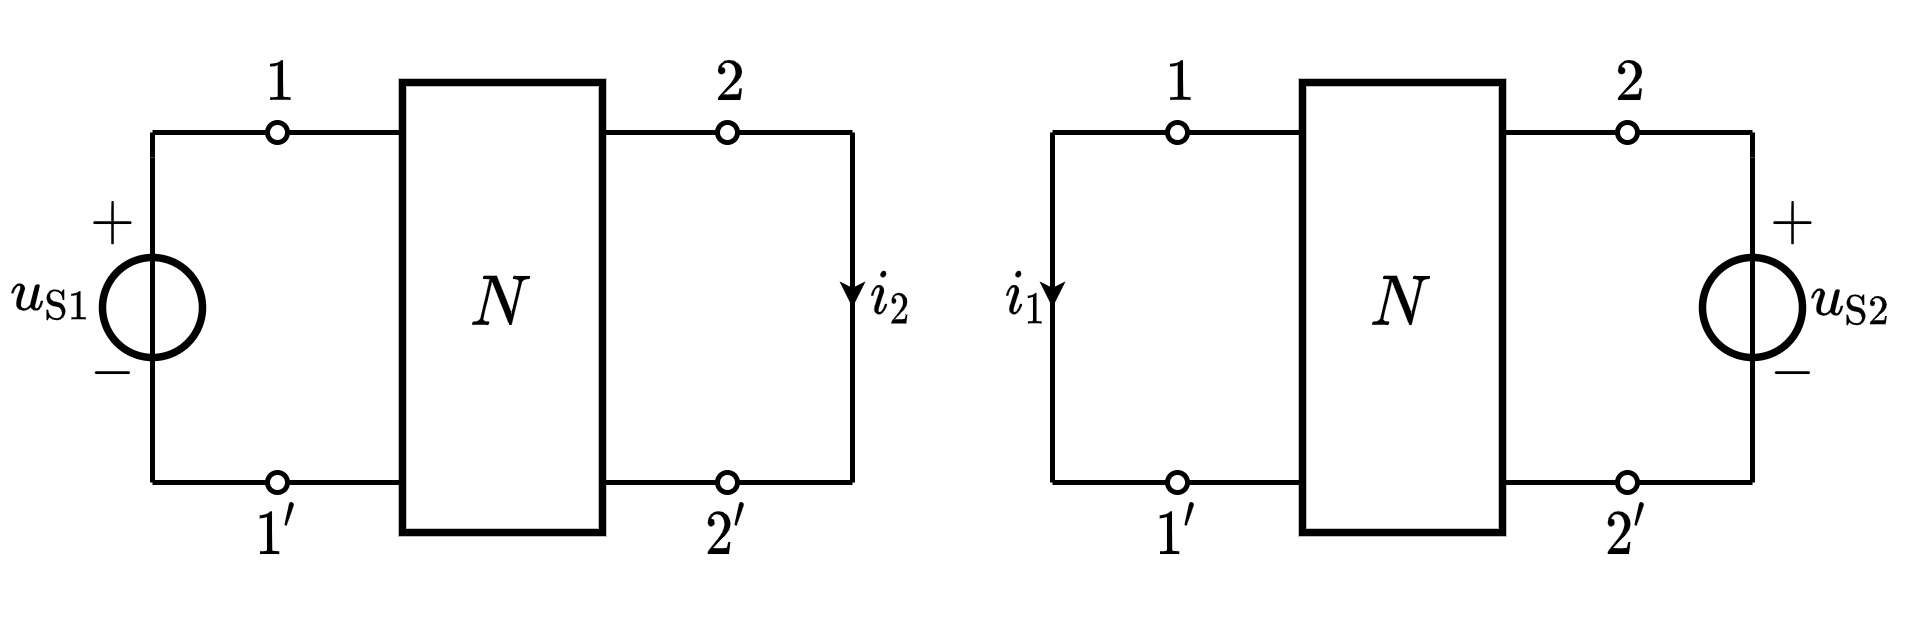

The diagram above was exported from draw.io. Its source (the exported page's mxGraphModel, read from the mxfile embedded in the PNG):
<mxGraphModel dx="134" dy="165" grid="1" gridSize="5" guides="1" tooltips="1" connect="1" arrows="1" fold="1" page="1" pageScale="1" pageWidth="827" pageHeight="1169" math="1" shadow="0">
  <root>
    <mxCell id="0" />
    <mxCell id="1" parent="0" />
    <mxCell id="vnZBPzhVjVgXWo8NbZRj-8" value="$$-$$" style="text;resizable=1;autosize=1;align=center;verticalAlign=middle;points=[];fillColor=none;strokeColor=none;rounded=0;html=1;imageAspect=1;noLabel=0;recursiveResize=1;expand=1;editable=1;movable=1;rotatable=1;deletable=1;connectable=0;comic=0;fontSize=10;" parent="1" vertex="1">
      <mxGeometry x="158.99999999999997" y="312.5" width="15" height="20" as="geometry" />
    </mxCell>
    <mxCell id="vnZBPzhVjVgXWo8NbZRj-9" value="$$+$$" style="text;html=1;resizable=1;autosize=1;align=center;verticalAlign=middle;points=[];fillColor=none;strokeColor=none;rounded=0;movable=1;rotatable=1;deletable=1;editable=1;connectable=0;fontSize=10;" parent="1" vertex="1">
      <mxGeometry x="158.99999999999997" y="283" width="15" height="20" as="geometry" />
    </mxCell>
    <mxCell id="vnZBPzhVjVgXWo8NbZRj-23" value="" style="endArrow=none;html=1;rounded=0;fontSize=10;startSize=4;endSize=4;entryX=1;entryY=0.5;entryDx=0;entryDy=0;entryPerimeter=0;" parent="1" edge="1">
      <mxGeometry width="50" height="50" relative="1" as="geometry">
        <mxPoint x="175" y="280" as="sourcePoint" />
        <mxPoint x="175" y="275" as="targetPoint" />
      </mxGeometry>
    </mxCell>
    <mxCell id="vnZBPzhVjVgXWo8NbZRj-27" value="" style="endArrow=oval;html=1;rounded=0;fontSize=10;startSize=4;endSize=4;endFill=0;" parent="1" edge="1">
      <mxGeometry width="50" height="50" relative="1" as="geometry">
        <mxPoint x="175" y="275" as="sourcePoint" />
        <mxPoint x="200" y="275" as="targetPoint" />
      </mxGeometry>
    </mxCell>
    <mxCell id="vnZBPzhVjVgXWo8NbZRj-28" value="" style="ellipse;whiteSpace=wrap;html=1;aspect=fixed;labelBorderColor=none;fontSize=10;strokeColor=default;strokeWidth=1.5;fillColor=none;" parent="1" vertex="1">
      <mxGeometry x="165" y="300" width="20" height="20" as="geometry" />
    </mxCell>
    <mxCell id="vnZBPzhVjVgXWo8NbZRj-29" value="" style="endArrow=none;html=1;rounded=0;fontSize=10;startSize=4;endSize=4;" parent="1" edge="1">
      <mxGeometry width="50" height="50" relative="1" as="geometry">
        <mxPoint x="175" y="345" as="sourcePoint" />
        <mxPoint x="175" y="280" as="targetPoint" />
      </mxGeometry>
    </mxCell>
    <mxCell id="vnZBPzhVjVgXWo8NbZRj-33" value="" style="endArrow=oval;html=1;rounded=0;fontSize=10;startSize=4;endSize=4;endFill=0;" parent="1" edge="1">
      <mxGeometry width="50" height="50" relative="1" as="geometry">
        <mxPoint x="175" y="345" as="sourcePoint" />
        <mxPoint x="200" y="345" as="targetPoint" />
      </mxGeometry>
    </mxCell>
    <mxCell id="vnZBPzhVjVgXWo8NbZRj-36" value="\(u_{\mathrm{S}1}\)" style="text;html=1;resizable=1;autosize=1;align=center;verticalAlign=middle;points=[];fillColor=none;strokeColor=none;rounded=0;comic=0;movable=1;rotatable=1;deletable=1;editable=1;connectable=0;fontSize=10;" parent="1" vertex="1">
      <mxGeometry x="145" y="298" width="20" height="20" as="geometry" />
    </mxCell>
    <mxCell id="bXhRz9zdWTw2_m6RRyU6-21" value="" style="endArrow=oval;html=1;rounded=0;fontSize=10;startSize=4;endSize=4;endFill=0;" parent="1" edge="1">
      <mxGeometry width="50" height="50" relative="1" as="geometry">
        <mxPoint x="265" y="274.9999999999999" as="sourcePoint" />
        <mxPoint x="290" y="275" as="targetPoint" />
      </mxGeometry>
    </mxCell>
    <mxCell id="bXhRz9zdWTw2_m6RRyU6-22" value="" style="endArrow=classic;html=1;rounded=0;fontSize=10;endSize=2;" parent="1" edge="1">
      <mxGeometry width="50" height="50" relative="1" as="geometry">
        <mxPoint x="315" y="295" as="sourcePoint" />
        <mxPoint x="315" y="310" as="targetPoint" />
      </mxGeometry>
    </mxCell>
    <mxCell id="bXhRz9zdWTw2_m6RRyU6-23" value="$$i_2$$" style="text;html=1;resizable=1;autosize=1;align=center;verticalAlign=middle;points=[];fillColor=none;strokeColor=none;rounded=0;fontSize=10;movable=1;rotatable=1;deletable=1;editable=1;connectable=1;" parent="1" vertex="1">
      <mxGeometry x="315" y="298" width="15" height="20" as="geometry" />
    </mxCell>
    <mxCell id="bXhRz9zdWTw2_m6RRyU6-24" value="" style="endArrow=oval;html=1;rounded=0;fontSize=10;startSize=4;endSize=4;endFill=0;" parent="1" edge="1">
      <mxGeometry width="50" height="50" relative="1" as="geometry">
        <mxPoint x="265" y="344.9999999999999" as="sourcePoint" />
        <mxPoint x="290" y="345" as="targetPoint" />
      </mxGeometry>
    </mxCell>
    <mxCell id="bXhRz9zdWTw2_m6RRyU6-28" value="\(N\)" style="rounded=0;whiteSpace=wrap;html=1;strokeWidth=1.5;" parent="1" vertex="1">
      <mxGeometry x="225" y="265" width="40" height="90" as="geometry" />
    </mxCell>
    <mxCell id="hEahlMSmCrtXAFe2bW3f-2" value="" style="endArrow=none;html=1;rounded=0;startSize=4;endSize=4;" edge="1" parent="1">
      <mxGeometry width="50" height="50" relative="1" as="geometry">
        <mxPoint x="202" y="275" as="sourcePoint" />
        <mxPoint x="225" y="275" as="targetPoint" />
      </mxGeometry>
    </mxCell>
    <mxCell id="hEahlMSmCrtXAFe2bW3f-3" value="" style="endArrow=none;html=1;rounded=0;startSize=4;endSize=4;" edge="1" parent="1">
      <mxGeometry width="50" height="50" relative="1" as="geometry">
        <mxPoint x="202" y="345" as="sourcePoint" />
        <mxPoint x="225" y="345" as="targetPoint" />
      </mxGeometry>
    </mxCell>
    <mxCell id="hEahlMSmCrtXAFe2bW3f-4" value="" style="endArrow=none;html=1;rounded=0;startSize=4;endSize=4;" edge="1" parent="1">
      <mxGeometry width="50" height="50" relative="1" as="geometry">
        <mxPoint x="292" y="275" as="sourcePoint" />
        <mxPoint x="315" y="275" as="targetPoint" />
      </mxGeometry>
    </mxCell>
    <mxCell id="hEahlMSmCrtXAFe2bW3f-5" value="" style="endArrow=none;html=1;rounded=0;startSize=4;endSize=4;" edge="1" parent="1">
      <mxGeometry width="50" height="50" relative="1" as="geometry">
        <mxPoint x="292" y="345" as="sourcePoint" />
        <mxPoint x="315" y="345" as="targetPoint" />
      </mxGeometry>
    </mxCell>
    <mxCell id="hEahlMSmCrtXAFe2bW3f-6" value="" style="endArrow=none;html=1;rounded=0;startSize=4;endSize=4;" edge="1" parent="1">
      <mxGeometry width="50" height="50" relative="1" as="geometry">
        <mxPoint x="315" y="345" as="sourcePoint" />
        <mxPoint x="315" y="275" as="targetPoint" />
      </mxGeometry>
    </mxCell>
    <mxCell id="hEahlMSmCrtXAFe2bW3f-7" value="$$2$$" style="text;html=1;resizable=1;autosize=1;align=center;verticalAlign=middle;points=[];fillColor=none;strokeColor=none;rounded=0;fontSize=10;movable=1;rotatable=1;deletable=1;editable=1;connectable=1;" vertex="1" parent="1">
      <mxGeometry x="280" y="255" width="20" height="20" as="geometry" />
    </mxCell>
    <mxCell id="hEahlMSmCrtXAFe2bW3f-8" value="$$2'$$" style="text;html=1;resizable=1;autosize=1;align=center;verticalAlign=middle;points=[];fillColor=none;strokeColor=none;rounded=0;fontSize=10;movable=1;rotatable=1;deletable=1;editable=1;connectable=1;" vertex="1" parent="1">
      <mxGeometry x="280" y="345" width="20" height="20" as="geometry" />
    </mxCell>
    <mxCell id="hEahlMSmCrtXAFe2bW3f-9" value="$$1'$$" style="text;html=1;resizable=1;autosize=1;align=center;verticalAlign=middle;points=[];fillColor=none;strokeColor=none;rounded=0;fontSize=10;movable=1;rotatable=1;deletable=1;editable=1;connectable=1;" vertex="1" parent="1">
      <mxGeometry x="190" y="345" width="20" height="20" as="geometry" />
    </mxCell>
    <mxCell id="hEahlMSmCrtXAFe2bW3f-10" value="$$1$$" style="text;html=1;resizable=1;autosize=1;align=center;verticalAlign=middle;points=[];fillColor=none;strokeColor=none;rounded=0;fontSize=10;movable=1;rotatable=1;deletable=1;editable=1;connectable=1;" vertex="1" parent="1">
      <mxGeometry x="190" y="255" width="20" height="20" as="geometry" />
    </mxCell>
    <mxCell id="hEahlMSmCrtXAFe2bW3f-11" value="$$-$$" style="text;resizable=1;autosize=1;align=center;verticalAlign=middle;points=[];fillColor=none;strokeColor=none;rounded=0;html=1;imageAspect=1;noLabel=0;recursiveResize=1;expand=1;editable=1;movable=1;rotatable=1;deletable=1;connectable=0;comic=0;fontSize=10;" vertex="1" parent="1">
      <mxGeometry x="495" y="312.5" width="15" height="20" as="geometry" />
    </mxCell>
    <mxCell id="hEahlMSmCrtXAFe2bW3f-12" value="$$+$$" style="text;html=1;resizable=1;autosize=1;align=center;verticalAlign=middle;points=[];fillColor=none;strokeColor=none;rounded=0;movable=1;rotatable=1;deletable=1;editable=1;connectable=0;fontSize=10;" vertex="1" parent="1">
      <mxGeometry x="495" y="283" width="15" height="20" as="geometry" />
    </mxCell>
    <mxCell id="hEahlMSmCrtXAFe2bW3f-13" value="" style="endArrow=none;html=1;rounded=0;fontSize=10;startSize=4;endSize=4;entryX=1;entryY=0.5;entryDx=0;entryDy=0;entryPerimeter=0;" edge="1" parent="1">
      <mxGeometry width="50" height="50" relative="1" as="geometry">
        <mxPoint x="495" y="280" as="sourcePoint" />
        <mxPoint x="495" y="275" as="targetPoint" />
      </mxGeometry>
    </mxCell>
    <mxCell id="hEahlMSmCrtXAFe2bW3f-14" value="" style="endArrow=oval;html=1;rounded=0;fontSize=10;startSize=4;endSize=4;endFill=0;" edge="1" parent="1">
      <mxGeometry width="50" height="50" relative="1" as="geometry">
        <mxPoint x="355" y="275" as="sourcePoint" />
        <mxPoint x="380" y="275" as="targetPoint" />
      </mxGeometry>
    </mxCell>
    <mxCell id="hEahlMSmCrtXAFe2bW3f-15" value="" style="ellipse;whiteSpace=wrap;html=1;aspect=fixed;labelBorderColor=none;fontSize=10;strokeColor=default;strokeWidth=1.5;fillColor=none;" vertex="1" parent="1">
      <mxGeometry x="485" y="300" width="20" height="20" as="geometry" />
    </mxCell>
    <mxCell id="hEahlMSmCrtXAFe2bW3f-16" value="" style="endArrow=none;html=1;rounded=0;fontSize=10;startSize=4;endSize=4;" edge="1" parent="1">
      <mxGeometry width="50" height="50" relative="1" as="geometry">
        <mxPoint x="495" y="345" as="sourcePoint" />
        <mxPoint x="495" y="280" as="targetPoint" />
      </mxGeometry>
    </mxCell>
    <mxCell id="hEahlMSmCrtXAFe2bW3f-17" value="" style="endArrow=oval;html=1;rounded=0;fontSize=10;startSize=4;endSize=4;endFill=0;" edge="1" parent="1">
      <mxGeometry width="50" height="50" relative="1" as="geometry">
        <mxPoint x="355" y="345" as="sourcePoint" />
        <mxPoint x="380" y="345" as="targetPoint" />
      </mxGeometry>
    </mxCell>
    <mxCell id="hEahlMSmCrtXAFe2bW3f-18" value="\(u_{\mathrm{S}2}\)" style="text;html=1;resizable=1;autosize=1;align=center;verticalAlign=middle;points=[];fillColor=none;strokeColor=none;rounded=0;comic=0;movable=1;rotatable=1;deletable=1;editable=1;connectable=0;fontSize=10;" vertex="1" parent="1">
      <mxGeometry x="500" y="299" width="30" height="20" as="geometry" />
    </mxCell>
    <mxCell id="hEahlMSmCrtXAFe2bW3f-19" value="" style="endArrow=oval;html=1;rounded=0;fontSize=10;startSize=4;endSize=4;endFill=0;" edge="1" parent="1">
      <mxGeometry width="50" height="50" relative="1" as="geometry">
        <mxPoint x="445" y="274.9999999999999" as="sourcePoint" />
        <mxPoint x="470" y="275" as="targetPoint" />
      </mxGeometry>
    </mxCell>
    <mxCell id="hEahlMSmCrtXAFe2bW3f-20" value="" style="endArrow=classic;html=1;rounded=0;fontSize=10;endSize=2;" edge="1" parent="1">
      <mxGeometry width="50" height="50" relative="1" as="geometry">
        <mxPoint x="355" y="295" as="sourcePoint" />
        <mxPoint x="355" y="310" as="targetPoint" />
      </mxGeometry>
    </mxCell>
    <mxCell id="hEahlMSmCrtXAFe2bW3f-21" value="$$i_1$$" style="text;html=1;resizable=1;autosize=1;align=center;verticalAlign=middle;points=[];fillColor=none;strokeColor=none;rounded=0;fontSize=10;movable=1;rotatable=1;deletable=1;editable=1;connectable=1;" vertex="1" parent="1">
      <mxGeometry x="340" y="298" width="20" height="20" as="geometry" />
    </mxCell>
    <mxCell id="hEahlMSmCrtXAFe2bW3f-22" value="" style="endArrow=oval;html=1;rounded=0;fontSize=10;startSize=4;endSize=4;endFill=0;" edge="1" parent="1">
      <mxGeometry width="50" height="50" relative="1" as="geometry">
        <mxPoint x="445" y="344.9999999999999" as="sourcePoint" />
        <mxPoint x="470" y="345" as="targetPoint" />
      </mxGeometry>
    </mxCell>
    <mxCell id="hEahlMSmCrtXAFe2bW3f-23" value="\(N\)" style="rounded=0;whiteSpace=wrap;html=1;strokeWidth=1.5;" vertex="1" parent="1">
      <mxGeometry x="405" y="265" width="40" height="90" as="geometry" />
    </mxCell>
    <mxCell id="hEahlMSmCrtXAFe2bW3f-24" value="" style="endArrow=none;html=1;rounded=0;startSize=4;endSize=4;" edge="1" parent="1">
      <mxGeometry width="50" height="50" relative="1" as="geometry">
        <mxPoint x="382" y="275" as="sourcePoint" />
        <mxPoint x="405" y="275" as="targetPoint" />
      </mxGeometry>
    </mxCell>
    <mxCell id="hEahlMSmCrtXAFe2bW3f-25" value="" style="endArrow=none;html=1;rounded=0;startSize=4;endSize=4;" edge="1" parent="1">
      <mxGeometry width="50" height="50" relative="1" as="geometry">
        <mxPoint x="382" y="345" as="sourcePoint" />
        <mxPoint x="405" y="345" as="targetPoint" />
      </mxGeometry>
    </mxCell>
    <mxCell id="hEahlMSmCrtXAFe2bW3f-26" value="" style="endArrow=none;html=1;rounded=0;startSize=4;endSize=4;" edge="1" parent="1">
      <mxGeometry width="50" height="50" relative="1" as="geometry">
        <mxPoint x="472" y="275" as="sourcePoint" />
        <mxPoint x="495" y="275" as="targetPoint" />
      </mxGeometry>
    </mxCell>
    <mxCell id="hEahlMSmCrtXAFe2bW3f-27" value="" style="endArrow=none;html=1;rounded=0;startSize=4;endSize=4;" edge="1" parent="1">
      <mxGeometry width="50" height="50" relative="1" as="geometry">
        <mxPoint x="472" y="345" as="sourcePoint" />
        <mxPoint x="495" y="345" as="targetPoint" />
      </mxGeometry>
    </mxCell>
    <mxCell id="hEahlMSmCrtXAFe2bW3f-28" value="" style="endArrow=none;html=1;rounded=0;startSize=4;endSize=4;" edge="1" parent="1">
      <mxGeometry width="50" height="50" relative="1" as="geometry">
        <mxPoint x="355" y="345" as="sourcePoint" />
        <mxPoint x="355" y="275" as="targetPoint" />
      </mxGeometry>
    </mxCell>
    <mxCell id="hEahlMSmCrtXAFe2bW3f-29" value="$$2$$" style="text;html=1;resizable=1;autosize=1;align=center;verticalAlign=middle;points=[];fillColor=none;strokeColor=none;rounded=0;fontSize=10;movable=1;rotatable=1;deletable=1;editable=1;connectable=1;" vertex="1" parent="1">
      <mxGeometry x="460" y="255" width="20" height="20" as="geometry" />
    </mxCell>
    <mxCell id="hEahlMSmCrtXAFe2bW3f-30" value="$$2'$$" style="text;html=1;resizable=1;autosize=1;align=center;verticalAlign=middle;points=[];fillColor=none;strokeColor=none;rounded=0;fontSize=10;movable=1;rotatable=1;deletable=1;editable=1;connectable=1;" vertex="1" parent="1">
      <mxGeometry x="460" y="345" width="20" height="20" as="geometry" />
    </mxCell>
    <mxCell id="hEahlMSmCrtXAFe2bW3f-31" value="$$1'$$" style="text;html=1;resizable=1;autosize=1;align=center;verticalAlign=middle;points=[];fillColor=none;strokeColor=none;rounded=0;fontSize=10;movable=1;rotatable=1;deletable=1;editable=1;connectable=1;" vertex="1" parent="1">
      <mxGeometry x="370" y="345" width="20" height="20" as="geometry" />
    </mxCell>
    <mxCell id="hEahlMSmCrtXAFe2bW3f-32" value="$$1$$" style="text;html=1;resizable=1;autosize=1;align=center;verticalAlign=middle;points=[];fillColor=none;strokeColor=none;rounded=0;fontSize=10;movable=1;rotatable=1;deletable=1;editable=1;connectable=1;" vertex="1" parent="1">
      <mxGeometry x="370" y="255" width="20" height="20" as="geometry" />
    </mxCell>
  </root>
</mxGraphModel>